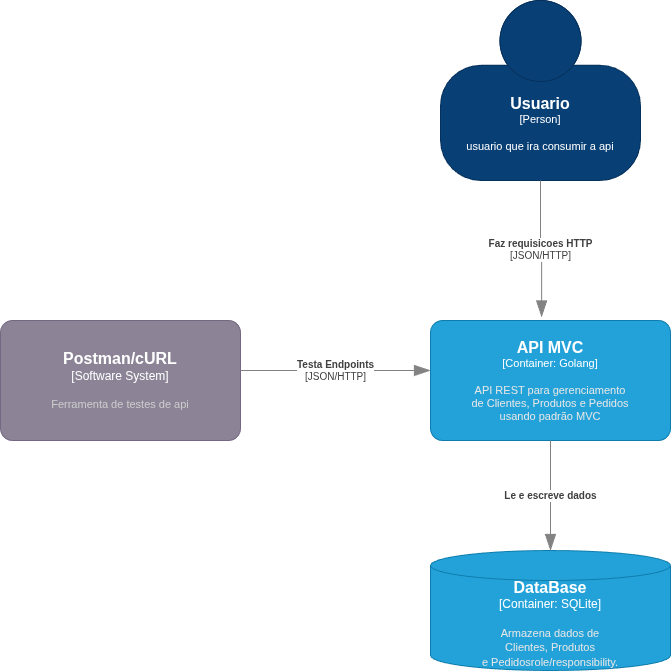

The diagram above was exported from draw.io. Its source (the exported page's mxGraphModel, read from the mxfile embedded in the PNG):
<mxGraphModel dx="925" dy="622" grid="1" gridSize="10" guides="1" tooltips="1" connect="1" arrows="1" fold="1" page="1" pageScale="1" pageWidth="827" pageHeight="1169" math="0" shadow="0">
  <root>
    <mxCell id="0" />
    <mxCell id="1" parent="0" />
    <object placeholders="1" c4Name="API MVC" c4Type="Container" c4Technology="Golang" c4Description="API REST para gerenciamento&#10;de Clientes, Produtos e Pedidos&#10;usando padrão MVC" label="&lt;font style=&quot;font-size: 16px&quot;&gt;&lt;b&gt;%c4Name%&lt;/b&gt;&lt;/font&gt;&lt;div&gt;[%c4Type%: %c4Technology%]&lt;/div&gt;&lt;br&gt;&lt;div&gt;&lt;font style=&quot;font-size: 11px&quot;&gt;&lt;font color=&quot;#E6E6E6&quot;&gt;%c4Description%&lt;/font&gt;&lt;/div&gt;" id="2">
      <mxCell style="rounded=1;whiteSpace=wrap;html=1;fontSize=11;labelBackgroundColor=none;fillColor=#23A2D9;fontColor=#ffffff;align=center;arcSize=10;strokeColor=#0E7DAD;metaEdit=1;resizable=0;points=[[0.25,0,0],[0.5,0,0],[0.75,0,0],[1,0.25,0],[1,0.5,0],[1,0.75,0],[0.75,1,0],[0.5,1,0],[0.25,1,0],[0,0.75,0],[0,0.5,0],[0,0.25,0]];" parent="1" vertex="1">
        <mxGeometry x="460" y="320" width="240" height="120" as="geometry" />
      </mxCell>
    </object>
    <object placeholders="1" c4Name="Usuario" c4Type="Person" c4Description="usuario que ira consumir a api" label="&lt;font style=&quot;font-size: 16px&quot;&gt;&lt;b&gt;%c4Name%&lt;/b&gt;&lt;/font&gt;&lt;div&gt;[%c4Type%]&lt;/div&gt;&lt;br&gt;&lt;div&gt;&lt;font style=&quot;font-size: 11px&quot;&gt;&lt;font&gt;%c4Description%&lt;/font&gt;&lt;/font&gt;&lt;/div&gt;" id="4">
      <mxCell style="html=1;fontSize=11;dashed=0;whiteSpace=wrap;fillColor=#083F75;strokeColor=#06315C;fontColor=#FFFFFF;shape=mxgraph.c4.person2;align=center;metaEdit=1;points=[[0.5,0,0],[1,0.5,0],[1,0.75,0],[0.75,1,0],[0.5,1,0],[0.25,1,0],[0,0.75,0],[0,0.5,0]];resizable=0;labelBackgroundColor=none;" vertex="1" parent="1">
        <mxGeometry x="470" width="200" height="180" as="geometry" />
      </mxCell>
    </object>
    <object placeholders="1" c4Type="Relationship" c4Technology="JSON/HTTP" c4Description="Faz requisicoes HTTP" label="&lt;div style=&quot;text-align: left&quot;&gt;&lt;div style=&quot;text-align: center&quot;&gt;&lt;b&gt;%c4Description%&lt;/b&gt;&lt;/div&gt;&lt;div style=&quot;text-align: center&quot;&gt;[%c4Technology%]&lt;/div&gt;&lt;/div&gt;" id="5">
      <mxCell style="endArrow=blockThin;html=1;fontSize=10;fontColor=#404040;strokeWidth=1;endFill=1;strokeColor=#828282;elbow=vertical;metaEdit=1;endSize=14;startSize=14;jumpStyle=arc;jumpSize=16;rounded=0;edgeStyle=orthogonalEdgeStyle;exitX=0.5;exitY=1;exitDx=0;exitDy=0;exitPerimeter=0;entryX=0.463;entryY=-0.029;entryDx=0;entryDy=0;entryPerimeter=0;" edge="1" parent="1" source="4" target="2">
        <mxGeometry width="240" relative="1" as="geometry">
          <mxPoint x="500" y="270" as="sourcePoint" />
          <mxPoint x="740" y="270" as="targetPoint" />
        </mxGeometry>
      </mxCell>
    </object>
    <object placeholders="1" c4Name="DataBase" c4Type="Container" c4Technology="SQLite" c4Description="Armazena dados de&#10;Clientes, Produtos&#10;e Pedidosrole/responsibility." label="&lt;font style=&quot;font-size: 16px&quot;&gt;&lt;b&gt;%c4Name%&lt;/b&gt;&lt;/font&gt;&lt;div&gt;[%c4Type%:&amp;nbsp;%c4Technology%]&lt;/div&gt;&lt;br&gt;&lt;div&gt;&lt;font style=&quot;font-size: 11px&quot;&gt;&lt;font color=&quot;#E6E6E6&quot;&gt;%c4Description%&lt;/font&gt;&lt;/div&gt;" id="6">
      <mxCell style="shape=cylinder3;size=15;whiteSpace=wrap;html=1;boundedLbl=1;rounded=0;labelBackgroundColor=none;fillColor=#23A2D9;fontSize=12;fontColor=#ffffff;align=center;strokeColor=#0E7DAD;metaEdit=1;points=[[0.5,0,0],[1,0.25,0],[1,0.5,0],[1,0.75,0],[0.5,1,0],[0,0.75,0],[0,0.5,0],[0,0.25,0]];resizable=0;" vertex="1" parent="1">
        <mxGeometry x="460" y="550" width="240" height="120" as="geometry" />
      </mxCell>
    </object>
    <object placeholders="1" c4Type="Relationship" c4Description="Le e escreve dados" label="&lt;div style=&quot;text-align: left&quot;&gt;&lt;div style=&quot;text-align: center&quot;&gt;&lt;b&gt;%c4Description%&lt;/b&gt;&lt;/div&gt;" id="11">
      <mxCell style="endArrow=blockThin;html=1;fontSize=10;fontColor=#404040;strokeWidth=1;endFill=1;strokeColor=#828282;elbow=vertical;metaEdit=1;endSize=14;startSize=14;jumpStyle=arc;jumpSize=16;rounded=0;edgeStyle=orthogonalEdgeStyle;exitX=0.5;exitY=1;exitDx=0;exitDy=0;exitPerimeter=0;entryX=0.5;entryY=0;entryDx=0;entryDy=0;entryPerimeter=0;" edge="1" parent="1" source="2" target="6">
        <mxGeometry width="240" relative="1" as="geometry">
          <mxPoint x="480" y="490" as="sourcePoint" />
          <mxPoint x="720" y="490" as="targetPoint" />
        </mxGeometry>
      </mxCell>
    </object>
    <object placeholders="1" c4Name="Postman/cURL" c4Type="Software System" c4Description="Ferramenta de testes de api" label="&lt;font style=&quot;font-size: 16px&quot;&gt;&lt;b&gt;%c4Name%&lt;/b&gt;&lt;/font&gt;&lt;div&gt;[%c4Type%]&lt;/div&gt;&lt;br&gt;&lt;div&gt;&lt;font style=&quot;font-size: 11px&quot;&gt;&lt;font color=&quot;#cccccc&quot;&gt;%c4Description%&lt;/font&gt;&lt;/div&gt;" id="12">
      <mxCell style="rounded=1;whiteSpace=wrap;html=1;labelBackgroundColor=none;fillColor=#8C8496;fontColor=#ffffff;align=center;arcSize=10;strokeColor=#736782;metaEdit=1;resizable=0;points=[[0.25,0,0],[0.5,0,0],[0.75,0,0],[1,0.25,0],[1,0.5,0],[1,0.75,0],[0.75,1,0],[0.5,1,0],[0.25,1,0],[0,0.75,0],[0,0.5,0],[0,0.25,0]];" vertex="1" parent="1">
        <mxGeometry x="30" y="320" width="240" height="120" as="geometry" />
      </mxCell>
    </object>
    <object placeholders="1" c4Type="Relationship" c4Technology="JSON/HTTP" c4Description="Testa Endpoints" label="&lt;div style=&quot;text-align: left&quot;&gt;&lt;div style=&quot;text-align: center&quot;&gt;&lt;b&gt;%c4Description%&lt;/b&gt;&lt;/div&gt;&lt;div style=&quot;text-align: center&quot;&gt;[%c4Technology%]&lt;/div&gt;&lt;/div&gt;" id="13">
      <mxCell style="endArrow=blockThin;html=1;fontSize=10;fontColor=#404040;strokeWidth=1;endFill=1;strokeColor=#828282;elbow=vertical;metaEdit=1;endSize=14;startSize=14;jumpStyle=arc;jumpSize=16;rounded=0;edgeStyle=orthogonalEdgeStyle;" edge="1" parent="1">
        <mxGeometry x="0.0031" width="240" relative="1" as="geometry">
          <mxPoint x="270" y="370" as="sourcePoint" />
          <mxPoint x="460" y="370" as="targetPoint" />
          <mxPoint as="offset" />
        </mxGeometry>
      </mxCell>
    </object>
  </root>
</mxGraphModel>